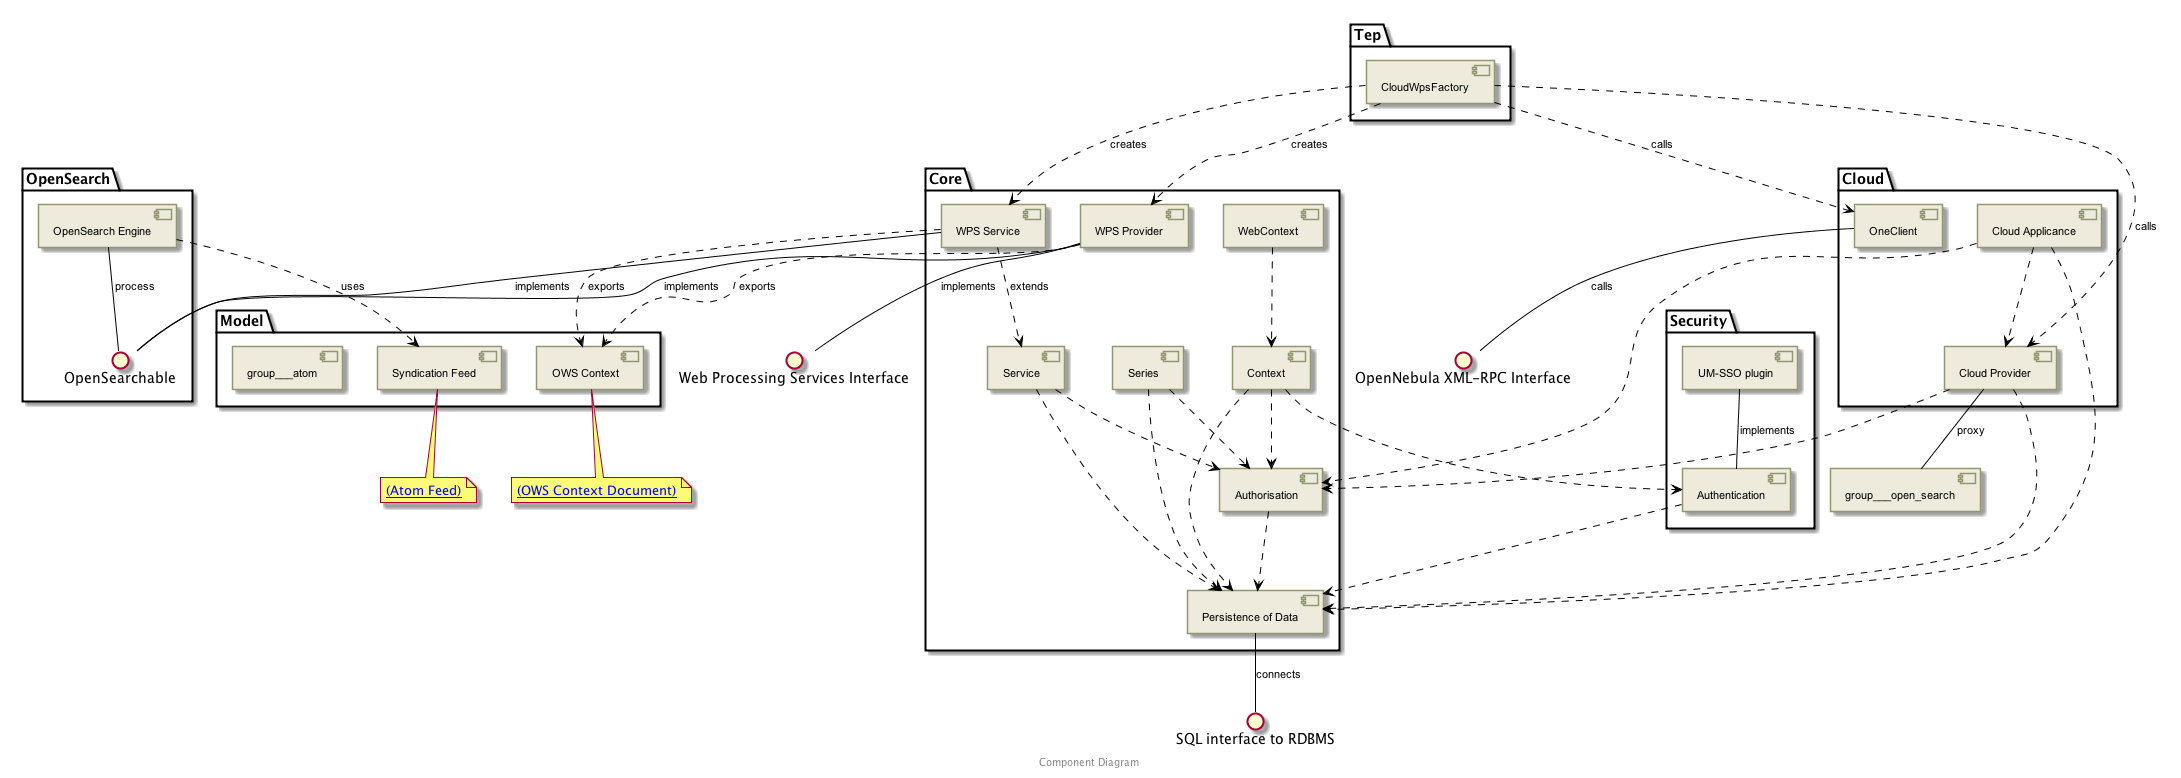

The diagram above was rendered by PlantUML. Its source (embedded in the PNG):
@startuml


skinparam backgroundColor #FFFFFF


skinparam sequence {

        ActorBorderColor #000000
   
        ArrowColor #919871 
        ArrowFontSize 8
        ArrowFontStyle plain
        ArrowFontName Arial
        
        LifeLineBorderColor #919871
        LifeLineBackgroundColor #EEEBDC

        ParticipantBorderColor #919871
        ParticipantBackgroundColor #EEEBDC
        ParticipantFontName Arial
        ParticipantFontSize 10
        ParticipantFontColor #000000

        ActorBackgroundColor #EEEBDC
        ActorFontColor #000000
        ActorFontSize 10
        ActorFontName Arial
         
}

skinparam class {

	ArrowFontColor #000000
	ArrowFontSize 10
	ArrowFontStyle plain
	ArrowFontName Arial
	
	AttributeFontColor #000000
	AttributeFontSize 10
	AttributeIconSize 11
	AttributeFontStyle plain
	AttributeFontName Arial

	FontColor #000000
	FontSize 11
	FontStyle plain
	FontName Arial

	StereotypeFontColor #000000
	StereotypeFontSize 10
	StereotypeFontStyle plain
	StereotypeFontName Arial

	BackgroundColor #EEEBDC
 	ArrowColor #919871
 	BorderColor #919871
 	
 }
 
skinparam component {
 
	FontSize 11 
 	BackgroundColor #EEEBDC
 	InterfaceBackgroundColor white
	InterfaceBorderColor black
 	BorderColor #919871
	ArrowColor black
 	ArrowFontColor #777777
 	FontName Arial
 	ArrowFontName Arial
	
	

}

skinparam package {
	FontColor black
	FontSize 11
	FontStyle plain
	FontName Arial
}

skinparam state {
	BackgroundColor #EEEBDC
	BorderColor #919871
	ArrowColor  black
	

	FontColor black
	FontSize 11
	FontStyle plain
	FontName Arial

	ArrowFontColor black
	ArrowFontSize 11
	ArrowFontStyle plain
	ArrowFontName Arial
	AttributeFontColor black
	AttributeFontSize 11
	AttributeFontStyle plain
	AttributeFontName Arial
	
}

skinparam activity {
	
	ArrowColor black
	BackgroundColor #EEEBDC
	BorderColor #919871
	StartColor black
	EndColor black
	BarColor #919871
	
	FontColor black
	FontSize 11
	FontStyle plain
	FontName Arial

	ArrowFontColor black
	ArrowFontSize 11
	ArrowFontStyle plain
	ArrowFontName Arial

}

skinparam usecase {
	
	BackgroundColor #EEEBDC
 	InterfaceBackgroundColor white
	InterfaceBorderColor black
 	BorderColor #919871
	ArrowColor black
	ActorBorderColor #919871
	ActorFontName Courier

}

 skinparam backgroundColor #FFFFFF
 skinparam componentStyle uml2

folder "Core" [[../computational/components/group___core.html]] {
[group___authorisation]
[group___persistence]
[group___context]
[group___web_context]
[group___series]
[group___service]
[group___wps_service]
[group___wps_provider]
}
folder "Cloud" [[../computational/components/group___cloud.html]] {
[group___cloud_appliance]
[group___cloud_provider]
[group___one_client]
}
folder "Security" [[../computational/components/group___security.html]] {
[group___auth___umsso]
[group___authentication]
}
folder "OpenSearch" [[../computational/components/group___open_search.html]] {
[group___open_search_engine]
[group___open_searchable]
}
folder "Model" [[../computational/components/group___model.html]] {
[group___atom]
[group___o_w_s_context]
[group___syndication]
}
folder "Tep" [[../computational/components/group___tep.html]] {
[group___cloud_wps_factory]
}

	[UM-SSO plugin] as group___auth___umsso [[../computational/components/group___auth___umsso.html]]
	[Authentication] as group___authentication [[../computational/components/group___authentication.html]]
	[Authorisation] as group___authorisation [[../computational/components/group___authorisation.html]]
	[Context] as group___context [[../computational/components/group___context.html]]

	[Cloud Applicance] as group___cloud_appliance [[../computational/components/group___cloud_appliance.html]]
	[Cloud Provider] as group___cloud_provider [[../computational/components/group___cloud_provider.html]]
	[CloudWpsFactory] as group___cloud_wps_factory [[../computational/components/group___cloud_wps_factory.html]]
	[OneClient] as group___one_client [[../computational/components/group___one_client.html]]
interface "OpenNebula XML-RPC Interface" as group___open_nebula_x_m_l_r_p_c [[../computational/components/group___open_nebula_x_m_l_r_p_c.html]]
	[Persistence of Data] as group___persistence [[../computational/components/group___persistence.html]]

	[Series] as group___series [[../computational/components/group___series.html]]
	[Service] as group___service [[../computational/components/group___service.html]]
interface "SQL interface to RDBMS" as group___s_q_l_connector [[../computational/components/group___s_q_l_connector.html]]
	[WebContext] as group___web_context [[../computational/components/group___web_context.html]]
interface "Web Processing Services Interface" as group___w_p_s [[../computational/components/group___w_p_s.html]]
	[WPS Provider] as group___wps_provider [[../computational/components/group___wps_provider.html]]
	[WPS Service] as group___wps_service [[../computational/components/group___wps_service.html]]

	note right of group___o_w_s_context : [[../computational/components/group___o_w_s_context_atom_feed.html (OWS Context Document)]]
	[OWS Context] as group___o_w_s_context [[../computational/components/group___o_w_s_context.html]]

	[Syndication Feed] as group___syndication [[../computational/components/group___syndication.html]]



	note right of group___syndication : [[../computational/components/group___atom.html (Atom Feed)]]
	[OpenSearch Engine] as group___open_search_engine [[../computational/components/group___open_search_engine.html]]
interface "OpenSearchable" as group___open_searchable [[../computational/components/group___open_searchable.html]]

[group___auth___umsso]  --  [group___authentication] : implements
[group___authentication]  ..>  [group___persistence] : []
[group___authorisation]  ..>  [group___persistence] : []
[group___cloud_appliance]  ..>  [group___persistence] : []
[group___cloud_appliance]  ..>  [group___cloud_provider] : []
[group___cloud_appliance]  ..>  [group___authorisation] : []
[group___cloud_provider]  ..>  [group___persistence] : []
[group___cloud_provider]  ..>  [group___authorisation] : []
[group___cloud_provider]  --  [group___open_search] : proxy
[group___cloud_wps_factory]  ..>  [group___cloud_provider] : calls
[group___cloud_wps_factory]  ..>  [group___one_client] : calls
[group___cloud_wps_factory]  ..>  [group___wps_provider] : creates
[group___cloud_wps_factory]  ..>  [group___wps_service] : creates
[group___context]  ..>  [group___persistence] : []
[group___context]  ..>  [group___authorisation] : []
[group___context]  ..>  [group___authentication] : []
[group___one_client]  --  [group___open_nebula_x_m_l_r_p_c] : calls
[group___open_search_engine]  --  [group___open_searchable] : process
[group___open_search_engine]  ..>  [group___syndication] : uses
[group___persistence]  --  [group___s_q_l_connector] : connects
[group___series]  ..>  [group___persistence] : []
[group___series]  ..>  [group___authorisation] : []
[group___service]  ..>  [group___persistence] : []
[group___service]  ..>  [group___authorisation] : []
[group___web_context]  ..>  [group___context] : []
[group___wps_provider]  ..>  [group___o_w_s_context] : exports
[group___wps_provider]  --  [group___open_searchable] : implements
[group___wps_provider]  --  [group___w_p_s] : implements
[group___wps_service]  ..>  [group___service] : extends
[group___wps_service]  ..>  [group___o_w_s_context] : exports
[group___wps_service]  --  [group___open_searchable] : implements


footer
  Component Diagram
  endfooter

@enduml